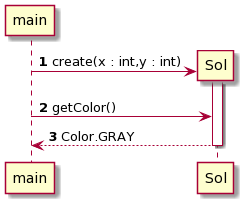

The diagram above was rendered by PlantUML. Its source (embedded in the PNG):
@startuml
autonumber

main -> Sol**: create(x : int,y : int)

activate Sol

main -> Sol: getColor()
main <-- Sol: Color.GRAY

deactivate Sol
@enduml